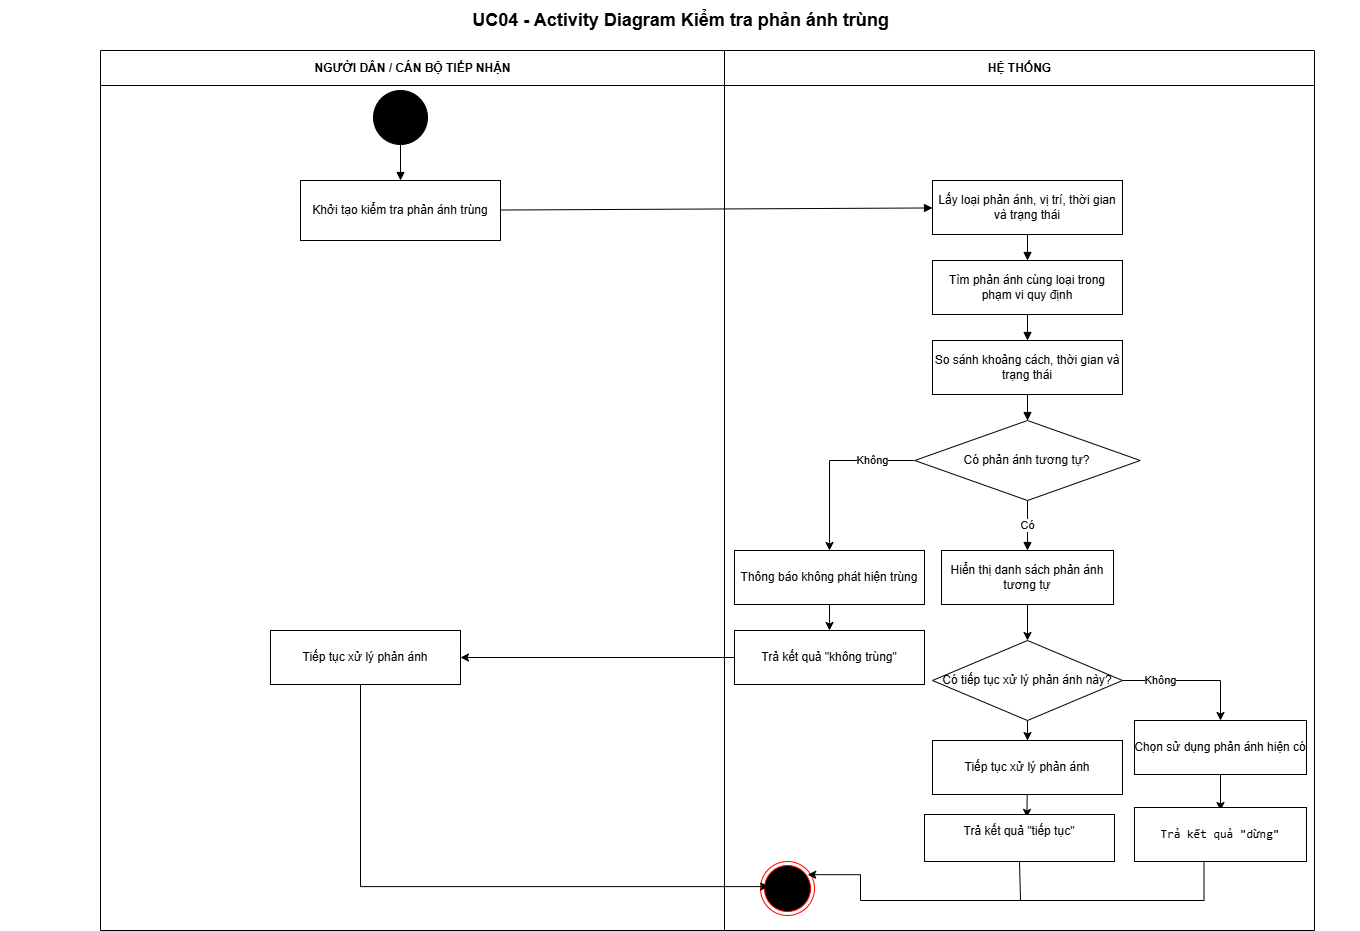

The diagram above was exported from draw.io. Its source (the exported page's mxGraphModel, read from the mxfile embedded in the PNG):
<mxGraphModel dx="1542" dy="1213" grid="1" gridSize="10" guides="1" tooltips="1" connect="1" arrows="1" fold="1" page="1" pageScale="1" pageWidth="1400" pageHeight="950" math="0" shadow="0">
  <root>
    <mxCell id="0" />
    <mxCell id="1" parent="0" />
    <mxCell id="title" parent="1" style="text;html=1;align=center;verticalAlign=middle;fontSize=18;fontStyle=1;" value="UC04 - Activity Diagram Kiểm tra phản ánh trùng" vertex="1">
      <mxGeometry height="40" width="1360" x="20" y="10" as="geometry" />
    </mxCell>
    <mxCell id="lane0" parent="1" style="swimlane;horizontal=1;startSize=35;html=1;rounded=0;fontStyle=1;" value="NGƯỜI DÂN / CÁN BỘ TIẾP NHẬN" vertex="1">
      <mxGeometry height="880" width="624" x="120" y="60" as="geometry" />
    </mxCell>
    <mxCell id="a1" parent="lane0" style="rounded=0;whiteSpace=wrap;html=1;align=center;verticalAlign=middle;" value="Khởi tạo kiểm tra phản ánh trùng" vertex="1">
      <mxGeometry height="60" width="200" x="200" y="130" as="geometry" />
    </mxCell>
    <mxCell id="s" parent="lane0" style="ellipse;html=1;aspect=fixed;fillColor=#000000;strokeColor=#000000;" value="" vertex="1">
      <mxGeometry height="54" width="54" x="273" y="40" as="geometry" />
    </mxCell>
    <mxCell id="e1" edge="1" parent="lane0" source="s" style="rounded=0;orthogonalLoop=1;jettySize=auto;html=1;endArrow=block;endFill=1;" target="a1" value="">
      <mxGeometry relative="1" as="geometry" />
    </mxCell>
    <mxCell id="t7" parent="lane0" style="rounded=0;whiteSpace=wrap;html=1;align=center;verticalAlign=middle;" value="&lt;pre dir=&quot;ltr&quot;&gt;&lt;font face=&quot;Helvetica&quot;&gt;Tiếp tục xử lý phản ánh&lt;/font&gt;&lt;/pre&gt;" vertex="1">
      <mxGeometry height="54" width="190" x="170" y="580" as="geometry" />
    </mxCell>
    <mxCell id="lane1" parent="1" style="swimlane;horizontal=1;startSize=35;html=1;rounded=0;fontStyle=1;" value="HỆ THỐNG" vertex="1">
      <mxGeometry height="880" width="590" x="744" y="60" as="geometry" />
    </mxCell>
    <mxCell id="h1" parent="lane1" style="rounded=0;whiteSpace=wrap;html=1;align=center;verticalAlign=middle;" value="Lấy loại phản ánh, vị trí, thời gian và trạng thái" vertex="1">
      <mxGeometry height="54" width="190" x="208" y="130" as="geometry" />
    </mxCell>
    <mxCell id="h2" parent="lane1" style="rounded=0;whiteSpace=wrap;html=1;align=center;verticalAlign=middle;" value="Tìm phản ánh cùng loại trong phạm vi quy định" vertex="1">
      <mxGeometry height="54" width="190" x="208" y="210" as="geometry" />
    </mxCell>
    <mxCell id="e3" edge="1" parent="lane1" source="h1" style="edgeStyle=orthogonalEdgeStyle;rounded=0;orthogonalLoop=1;jettySize=auto;html=1;endArrow=block;endFill=1;" target="h2" value="">
      <mxGeometry relative="1" as="geometry" />
    </mxCell>
    <mxCell id="h3" parent="lane1" style="rounded=0;whiteSpace=wrap;html=1;align=center;verticalAlign=middle;" value="So sánh khoảng cách, thời gian và trạng thái" vertex="1">
      <mxGeometry height="54" width="190" x="208" y="290" as="geometry" />
    </mxCell>
    <mxCell id="e4" edge="1" parent="lane1" source="h2" style="edgeStyle=orthogonalEdgeStyle;rounded=0;orthogonalLoop=1;jettySize=auto;html=1;endArrow=block;endFill=1;" target="h3" value="">
      <mxGeometry relative="1" as="geometry" />
    </mxCell>
    <mxCell id="1IaZnR_4IpMSeoWuUPBY-2" edge="1" parent="lane1" source="d1" style="edgeStyle=orthogonalEdgeStyle;rounded=0;orthogonalLoop=1;jettySize=auto;html=1;entryX=0.5;entryY=0;entryDx=0;entryDy=0;" target="f8">
      <mxGeometry relative="1" x="0.0688" as="geometry">
        <Array as="points">
          <mxPoint x="105" y="410" />
        </Array>
        <mxPoint x="510" y="440" as="targetPoint" />
      </mxGeometry>
    </mxCell>
    <mxCell id="1IaZnR_4IpMSeoWuUPBY-19" connectable="0" parent="1IaZnR_4IpMSeoWuUPBY-2" style="edgeLabel;html=1;align=center;verticalAlign=middle;resizable=0;points=[];" value="Không" vertex="1">
      <mxGeometry relative="1" x="-0.5071" y="-1" as="geometry">
        <mxPoint as="offset" />
      </mxGeometry>
    </mxCell>
    <mxCell id="d1" parent="lane1" style="rhombus;whiteSpace=wrap;html=1;align=center;verticalAlign=middle;" value="Có phản ánh tương tự?" vertex="1">
      <mxGeometry height="80" width="225.5" x="190.25" y="370" as="geometry" />
    </mxCell>
    <mxCell id="e5" edge="1" parent="lane1" source="h3" style="edgeStyle=orthogonalEdgeStyle;rounded=0;orthogonalLoop=1;jettySize=auto;html=1;endArrow=block;endFill=1;" target="d1" value="">
      <mxGeometry relative="1" as="geometry" />
    </mxCell>
    <mxCell id="f8" parent="lane1" style="rounded=0;whiteSpace=wrap;html=1;align=center;verticalAlign=middle;" value="Thông báo không phát hiện trùng" vertex="1">
      <mxGeometry height="54" width="190" x="10" y="500" as="geometry" />
    </mxCell>
    <mxCell id="1IaZnR_4IpMSeoWuUPBY-5" edge="1" parent="lane1" source="t6" style="edgeStyle=orthogonalEdgeStyle;rounded=0;orthogonalLoop=1;jettySize=auto;html=1;entryX=0.5;entryY=0;entryDx=0;entryDy=0;" target="1IaZnR_4IpMSeoWuUPBY-4">
      <mxGeometry relative="1" as="geometry" />
    </mxCell>
    <mxCell id="t6" parent="lane1" style="rounded=0;whiteSpace=wrap;html=1;align=center;verticalAlign=middle;" value="Hiển thị danh sách phản ánh tương tự" vertex="1">
      <mxGeometry height="54" width="172" x="217" y="500" as="geometry" />
    </mxCell>
    <mxCell id="e6" edge="1" parent="lane1" source="d1" style="rounded=0;orthogonalLoop=1;jettySize=auto;html=1;endArrow=block;endFill=1;" target="t6" value="Có">
      <mxGeometry relative="1" x="0.0163" as="geometry" />
    </mxCell>
    <mxCell id="f9" parent="lane1" style="rounded=0;whiteSpace=wrap;html=1;align=center;verticalAlign=middle;" value="&lt;pre dir=&quot;ltr&quot;&gt;&lt;code&gt;&lt;font face=&quot;Helvetica&quot;&gt;Trả kết quả &quot;không trùng&quot;&lt;/font&gt;&lt;/code&gt;&lt;/pre&gt;" vertex="1">
      <mxGeometry height="54" width="190" x="10" y="580" as="geometry" />
    </mxCell>
    <mxCell id="16Af5aMjHxaeEsiwIEsw-3" edge="1" parent="lane1" source="f8" style="rounded=0;orthogonalLoop=1;jettySize=auto;html=1;edgeStyle=orthogonalEdgeStyle;entryX=0.5;entryY=0;entryDx=0;entryDy=0;" target="f9">
      <mxGeometry relative="1" x="0.2345" as="geometry">
        <mxPoint x="-270" y="670" as="targetPoint" />
      </mxGeometry>
    </mxCell>
    <mxCell id="1IaZnR_4IpMSeoWuUPBY-10" edge="1" parent="lane1" source="1IaZnR_4IpMSeoWuUPBY-4" style="edgeStyle=orthogonalEdgeStyle;rounded=0;orthogonalLoop=1;jettySize=auto;html=1;entryX=0.5;entryY=0;entryDx=0;entryDy=0;" target="1IaZnR_4IpMSeoWuUPBY-9">
      <mxGeometry relative="1" as="geometry" />
    </mxCell>
    <mxCell id="1IaZnR_4IpMSeoWuUPBY-13" connectable="0" parent="1IaZnR_4IpMSeoWuUPBY-10" style="edgeLabel;html=1;align=center;verticalAlign=middle;resizable=0;points=[];" value="Không" vertex="1">
      <mxGeometry relative="1" x="-0.4704" y="1" as="geometry">
        <mxPoint as="offset" />
      </mxGeometry>
    </mxCell>
    <mxCell id="1IaZnR_4IpMSeoWuUPBY-15" edge="1" parent="lane1" source="1IaZnR_4IpMSeoWuUPBY-4" style="edgeStyle=orthogonalEdgeStyle;rounded=0;orthogonalLoop=1;jettySize=auto;html=1;entryX=0.5;entryY=0;entryDx=0;entryDy=0;" target="1IaZnR_4IpMSeoWuUPBY-8">
      <mxGeometry relative="1" as="geometry" />
    </mxCell>
    <mxCell id="1IaZnR_4IpMSeoWuUPBY-4" parent="lane1" style="rhombus;whiteSpace=wrap;html=1;align=center;verticalAlign=middle;" value="Có tiếp tục xử lý phản ánh này?" vertex="1">
      <mxGeometry height="80" width="190" x="208" y="590" as="geometry" />
    </mxCell>
    <mxCell id="1IaZnR_4IpMSeoWuUPBY-8" parent="lane1" style="rounded=0;whiteSpace=wrap;html=1;align=center;verticalAlign=middle;" value="&lt;pre dir=&quot;ltr&quot;&gt;&lt;code&gt;&lt;font face=&quot;Helvetica&quot;&gt;Tiếp tục xử lý phản ánh&lt;/font&gt;&lt;/code&gt;&lt;/pre&gt;" vertex="1">
      <mxGeometry height="54" width="190" x="208" y="690" as="geometry" />
    </mxCell>
    <mxCell id="1IaZnR_4IpMSeoWuUPBY-11" edge="1" parent="lane1" source="1IaZnR_4IpMSeoWuUPBY-9" style="edgeStyle=orthogonalEdgeStyle;rounded=0;orthogonalLoop=1;jettySize=auto;html=1;">
      <mxGeometry relative="1" as="geometry">
        <mxPoint x="496" y="760" as="targetPoint" />
      </mxGeometry>
    </mxCell>
    <mxCell id="1IaZnR_4IpMSeoWuUPBY-9" parent="lane1" style="rounded=0;whiteSpace=wrap;html=1;align=center;verticalAlign=middle;" value="&lt;pre dir=&quot;ltr&quot;&gt;&lt;code&gt;&lt;font face=&quot;Helvetica&quot;&gt;Chọn sử dụng phản ánh hiện có&lt;/font&gt;&lt;/code&gt;&lt;/pre&gt;" vertex="1">
      <mxGeometry height="54" width="172" x="410" y="670" as="geometry" />
    </mxCell>
    <mxCell id="1IaZnR_4IpMSeoWuUPBY-12" parent="lane1" style="rounded=0;whiteSpace=wrap;html=1;align=center;verticalAlign=middle;" value="&lt;pre dir=&quot;ltr&quot;&gt;&lt;code&gt;Trả kết quả &quot;dừng&quot;&lt;/code&gt;&lt;/pre&gt;" vertex="1">
      <mxGeometry height="54" width="172" x="410" y="757" as="geometry" />
    </mxCell>
    <mxCell id="1IaZnR_4IpMSeoWuUPBY-17" edge="1" parent="lane1" source="1IaZnR_4IpMSeoWuUPBY-8" style="rounded=0;orthogonalLoop=1;jettySize=auto;html=1;entryX=0.539;entryY=0.062;entryDx=0;entryDy=0;entryPerimeter=0;" target="1IaZnR_4IpMSeoWuUPBY-16">
      <mxGeometry relative="1" as="geometry" />
    </mxCell>
    <mxCell id="1IaZnR_4IpMSeoWuUPBY-16" parent="lane1" style="rounded=0;whiteSpace=wrap;html=1;align=center;verticalAlign=middle;" value="&lt;pre dir=&quot;ltr&quot;&gt;&lt;code&gt;&lt;font face=&quot;Helvetica&quot;&gt;Trả kết quả &quot;tiếp tục&quot;&lt;br&gt;&lt;br&gt;&lt;/font&gt;&lt;/code&gt;&lt;/pre&gt;" vertex="1">
      <mxGeometry height="47" width="190" x="200" y="764" as="geometry" />
    </mxCell>
    <mxCell id="16Af5aMjHxaeEsiwIEsw-2" parent="lane1" style="ellipse;html=1;shape=endState;fillColor=#000000;strokeColor=#ff0000;" value="" vertex="1">
      <mxGeometry height="54" width="54" x="36" y="811" as="geometry" />
    </mxCell>
    <mxCell id="tcnjrsOcW0gPI8YLy4tk-5" edge="1" parent="lane1" style="edgeStyle=orthogonalEdgeStyle;rounded=0;orthogonalLoop=1;jettySize=auto;html=1;exitX=0.5;exitY=1;exitDx=0;exitDy=0;entryX=0.874;entryY=0.244;entryDx=0;entryDy=0;entryPerimeter=0;" target="16Af5aMjHxaeEsiwIEsw-2">
      <mxGeometry relative="1" x="0.3889" as="geometry">
        <Array as="points">
          <mxPoint x="479.5" y="811" />
          <mxPoint x="479.5" y="850" />
          <mxPoint x="136" y="850" />
          <mxPoint x="136" y="824.2" />
        </Array>
        <mxPoint x="519.5099999999995" y="810.9999999999998" as="sourcePoint" />
        <mxPoint x="155.9960000000001" y="844.75" as="targetPoint" />
      </mxGeometry>
    </mxCell>
    <mxCell id="e2" edge="1" parent="1" source="a1" style="rounded=0;orthogonalLoop=1;jettySize=auto;html=1;endArrow=block;endFill=1;" target="h1" value="">
      <mxGeometry relative="1" as="geometry" />
    </mxCell>
    <mxCell id="1IaZnR_4IpMSeoWuUPBY-20" edge="1" parent="1" source="f9" style="rounded=0;orthogonalLoop=1;jettySize=auto;html=1;entryX=1;entryY=0.5;entryDx=0;entryDy=0;" target="t7">
      <mxGeometry relative="1" x="-0.1332" as="geometry">
        <mxPoint x="440" y="740" as="targetPoint" />
      </mxGeometry>
    </mxCell>
    <mxCell id="tcnjrsOcW0gPI8YLy4tk-6" edge="1" parent="1" source="t7" style="edgeStyle=orthogonalEdgeStyle;rounded=0;orthogonalLoop=1;jettySize=auto;html=1;entryX=0.153;entryY=0.465;entryDx=0;entryDy=0;entryPerimeter=0;" target="16Af5aMjHxaeEsiwIEsw-2">
      <mxGeometry relative="1" as="geometry">
        <Array as="points">
          <mxPoint x="380" y="896.1" />
        </Array>
      </mxGeometry>
    </mxCell>
    <mxCell id="tcnjrsOcW0gPI8YLy4tk-8" edge="1" parent="1" style="endArrow=none;html=1;rounded=0;entryX=0.5;entryY=1;entryDx=0;entryDy=0;" target="1IaZnR_4IpMSeoWuUPBY-16" value="">
      <mxGeometry height="50" relative="1" width="50" as="geometry">
        <mxPoint x="1040" y="910" as="sourcePoint" />
        <mxPoint x="1030" y="690" as="targetPoint" />
      </mxGeometry>
    </mxCell>
  </root>
</mxGraphModel>